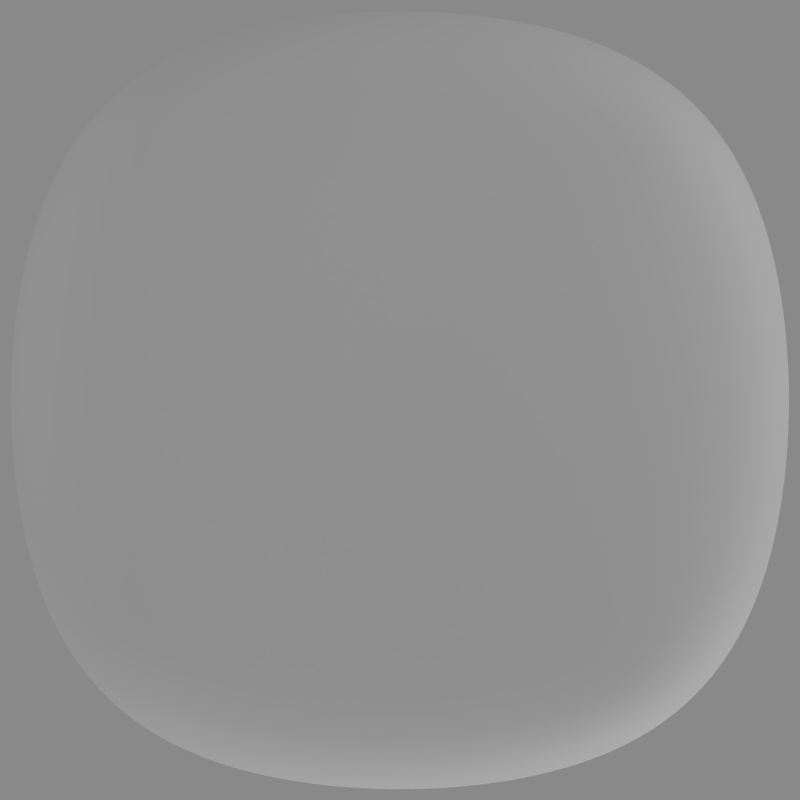 # Source: web_frames.blend  (saved by Blender 2.67.0; exported with 4.5.12 LTS)
import bpy
from mathutils import Matrix  # noqa: F401  (used for matrix-valued properties, if any)

bpy.ops.wm.read_factory_settings(use_empty=True)
scene = bpy.context.scene
scene.name = 'Scene'

# ---- collections
col_collection_1 = bpy.data.collections.new('Collection 1'); scene.collection.children.link(col_collection_1)
col_collection_1.hide_render = True
col_collection_1.hide_viewport = True
col_collection_2 = bpy.data.collections.new('Collection 2'); scene.collection.children.link(col_collection_2)
col_collection_2.hide_render = True
col_collection_2.hide_viewport = True
col_collection_3 = bpy.data.collections.new('Collection 3'); scene.collection.children.link(col_collection_3)
col_collection_11 = bpy.data.collections.new('Collection 11'); scene.collection.children.link(col_collection_11)
col_collection_11.hide_render = True
col_collection_11.hide_viewport = True
col_collection_12 = bpy.data.collections.new('Collection 12'); scene.collection.children.link(col_collection_12)
col_collection_12.hide_render = True
col_collection_12.hide_viewport = True
col_collection_13 = bpy.data.collections.new('Collection 13'); scene.collection.children.link(col_collection_13)
col_collection_13.hide_render = True
col_collection_13.hide_viewport = True

# ---- materials (node trees are filled in below, after node groups)
mat_material = bpy.data.materials.new('Material')
mat_material.alpha_threshold = 0.0
mat_material.use_transparent_shadow = False
mat_material.diffuse_color = (0.0, 0.1095, 0.402, 1.0)
mat_material.roughness = 0.5
mat_material.specular_intensity = 1.0
mat_material.line_color = (0.0, 0.0, 0.0, 1.0)
mat_highlights = bpy.data.materials.new('highlights')
mat_highlights.alpha_threshold = 0.0
mat_highlights.use_transparent_shadow = False
mat_highlights.diffuse_color = (1.0, 1.0, 1.0, 1.0)
mat_highlights.roughness = 0.0
mat_highlights.specular_intensity = 1.0
mat_highlights.line_color = (0.0, 0.0, 0.0, 1.0)
mat_material_001 = bpy.data.materials.new('Material.001')
mat_material_001.alpha_threshold = 0.0
mat_material_001.use_transparent_shadow = False
mat_material_001.diffuse_color = (1.0, 1.0, 1.0, 1.0)
mat_material_001.specular_color = (0.0, 0.1095, 0.402)
mat_material_001.roughness = 0.0
mat_material_001.specular_intensity = 1.0
mat_material_001.line_color = (0.0, 0.0, 0.0, 1.0)

# ---- material node trees

# ---- world
world_world = bpy.data.worlds.new('World'); scene.world = world_world
world_world.color = (0.25, 0.25, 0.25)
world_world.use_sun_shadow = False
world_world.sun_shadow_jitter_overblur = 0.0
world_world.cycles.sampling_method = 'MANUAL'
world_world.cycles.sample_map_resolution = 256

# ---- cameras
cam_camera = bpy.data.cameras.new('Camera')
cam_camera.type = 'ORTHO'
cam_camera.clip_end = 100.0
cam_camera.lens = 35.0
cam_camera.sensor_width = 32.0
cam_camera.sensor_height = 18.0
cam_camera.ortho_scale = 7.314
cam_camera.dof.focus_distance = 0.0
cam_camera.dof.aperture_fstop = 128.0

# ---- lights
light_lamp_004 = bpy.data.lights.new('Lamp.004', 'AREA')
light_lamp_004.transmission_factor = 0.0
light_lamp_004.cutoff_distance = 30.0
light_lamp_004.energy = 23.56
light_lamp_004.shadow_buffer_clip_start = 1.001
light_lamp_004.shadow_soft_size = 1.0
light_lamp_004.shadow_maximum_resolution = 0.006
light_lamp_004.use_absolute_resolution = True
light_lamp_004.size = 1.0
light_lamp_004.size_y = 1.0
light_lamp_004.cycles.use_multiple_importance_sampling = False
light_lamp_003 = bpy.data.lights.new('Lamp.003', 'SPOT')
light_lamp_003.transmission_factor = 0.0
light_lamp_003.cutoff_distance = 30.0
light_lamp_003.energy = 300.0
light_lamp_003.shadow_buffer_clip_start = 1.001
light_lamp_003.shadow_soft_size = 1.0
light_lamp_003.shadow_maximum_resolution = 0.006
light_lamp_003.use_absolute_resolution = True
light_lamp_003.spot_blend = 0.5
light_lamp_003.spot_size = 1.222
light_lamp_003.cycles.use_multiple_importance_sampling = False
light_hemi_005 = bpy.data.lights.new('Hemi.005', 'SUN')
light_hemi_005.transmission_factor = 0.0
light_hemi_005.angle = 1.571
light_hemi_005.energy = 0.55
light_hemi_005.shadow_buffer_clip_start = 0.5
light_hemi_005.shadow_soft_size = 1.0
light_hemi_005.shadow_cascade_max_distance = 1000.0
light_hemi_005.cycles.use_multiple_importance_sampling = False
light_spot = bpy.data.lights.new('Spot', 'SPOT')
light_spot.transmission_factor = 0.0
light_spot.energy = 200.0
light_spot.shadow_buffer_clip_start = 0.5
light_spot.shadow_soft_size = 1.0
light_spot.shadow_maximum_resolution = 0.006
light_spot.use_absolute_resolution = True
light_spot.spot_blend = 0.8
light_spot.spot_size = 1.745
light_spot.cycles.use_multiple_importance_sampling = False
light_hemi_004 = bpy.data.lights.new('Hemi.004', 'AREA')
light_hemi_004.transmission_factor = 0.0
light_hemi_004.energy = 19.63
light_hemi_004.shadow_buffer_clip_start = 0.5
light_hemi_004.shadow_soft_size = 1.0
light_hemi_004.shadow_maximum_resolution = 0.006
light_hemi_004.use_absolute_resolution = True
light_hemi_004.size = 1.0
light_hemi_004.size_y = 1.0
light_hemi_004.cycles.use_multiple_importance_sampling = False
light_hemi_003 = bpy.data.lights.new('Hemi.003', 'AREA')
light_hemi_003.transmission_factor = 0.0
light_hemi_003.energy = 19.63
light_hemi_003.shadow_buffer_clip_start = 0.5
light_hemi_003.shadow_soft_size = 1.0
light_hemi_003.shadow_maximum_resolution = 0.006
light_hemi_003.use_absolute_resolution = True
light_hemi_003.size = 1.0
light_hemi_003.size_y = 1.0
light_hemi_003.cycles.use_multiple_importance_sampling = False
light_hemi_002 = bpy.data.lights.new('Hemi.002', 'AREA')
light_hemi_002.transmission_factor = 0.0
light_hemi_002.energy = 19.63
light_hemi_002.shadow_buffer_clip_start = 0.5
light_hemi_002.shadow_soft_size = 1.0
light_hemi_002.shadow_maximum_resolution = 0.006
light_hemi_002.use_absolute_resolution = True
light_hemi_002.size = 1.0
light_hemi_002.size_y = 1.0
light_hemi_002.cycles.use_multiple_importance_sampling = False
light_hemi = bpy.data.lights.new('Hemi', 'SUN')
light_hemi.transmission_factor = 0.0
light_hemi.angle = 1.571
light_hemi.energy = 0.45
light_hemi.shadow_buffer_clip_start = 0.5
light_hemi.shadow_soft_size = 1.0
light_hemi.shadow_cascade_max_distance = 1000.0
light_hemi.cycles.use_multiple_importance_sampling = False
light_lamp_001 = bpy.data.lights.new('Lamp.001', 'SPOT')
light_lamp_001.transmission_factor = 0.0
light_lamp_001.cutoff_distance = 30.0
light_lamp_001.energy = 200.0
light_lamp_001.shadow_buffer_clip_start = 1.001
light_lamp_001.shadow_soft_size = 1.0
light_lamp_001.shadow_maximum_resolution = 0.006
light_lamp_001.use_absolute_resolution = True
light_lamp_001.spot_blend = 0.5
light_lamp_001.spot_size = 1.222
light_lamp_001.cycles.use_multiple_importance_sampling = False
light_lamp = bpy.data.lights.new('Lamp', 'AREA')
light_lamp.transmission_factor = 0.0
light_lamp.cutoff_distance = 30.0
light_lamp.energy = 15.71
light_lamp.shadow_buffer_clip_start = 1.001
light_lamp.shadow_soft_size = 1.0
light_lamp.shadow_maximum_resolution = 0.006
light_lamp.use_absolute_resolution = True
light_lamp.size = 1.0
light_lamp.size_y = 1.0
light_lamp.cycles.use_multiple_importance_sampling = False

# ---- meshes
me_cube = bpy.data.meshes.new('Cube')
me_cube.from_pydata([(1.0, 0.1, -1.0), (1.0, -0.1, -1.0), (-1.0, -0.1, -1.0), (-1.0, 0.1, -1.0), (1.0, 0.1, 1.0), (1.0, -0.1, 1.0), (-1.0, -0.1, 1.0), (-1.0, 0.1, 1.0)], [], [(0, 1, 2, 3), (4, 7, 6, 5), (0, 4, 5, 1), (1, 5, 6, 2), (2, 6, 7, 3), (4, 0, 3, 7)])
me_cube.materials.append(mat_material)
me_cube.use_remesh_preserve_volume = False
me_cube.use_remesh_preserve_attributes = False
me_cube.use_mirror_vertex_groups = False
me_cube.update()
me_red_blood_cell_001 = bpy.data.meshes.new('red_blood_cell.001')
me_red_blood_cell_001.from_pydata([(1.925, 1.055, -3.627), (1.925, -1.025, -3.627), (-1.925, -1.025, -3.627), (-1.925, 1.055, -3.627), (1.925, 1.055, 3.627), (-1.925, 1.055, 3.627), (-1.925, -1.025, 3.627), (1.925, -1.025, 3.627), (3.627, 1.055, -1.925), (3.627, 1.055, 1.925), (3.627, -1.025, 1.925), (3.627, -1.025, -1.925), (1.436, -1.077, -1.436), (1.436, -1.077, 1.436), (-1.436, -1.077, 1.436), (-1.436, -1.077, -1.436), (-3.627, -1.025, -1.925), (-3.627, -1.025, 1.925), (-3.627, 1.055, 1.925), (-3.627, 1.055, -1.925), (-3.627, 3.055, -1.925), (-3.627, 3.055, 1.925), (3.627, 3.055, 1.925), (3.627, 3.055, -1.925), (-1.925, 3.055, 3.627), (1.925, 3.055, 3.627), (-1.925, 3.055, -3.627), (1.925, 3.055, -3.627), (1.925, 5.055, -3.627), (-1.925, 5.055, -3.627), (1.925, 5.055, 3.627), (-1.925, 5.055, 3.627), (3.627, 5.055, -1.925), (3.627, 5.055, 1.925), (-3.627, 5.055, 1.925), (-3.627, 5.055, -1.925), (0.18, 4.038, 0.18), (0.18, 4.038, -0.18), (-0.18, 4.038, -0.18), (-0.18, 4.038, 0.18), (-0.144, -1.043, -0.144), (-0.144, -1.043, 0.144), (0.144, -1.043, 0.144), (0.144, -1.043, -0.144)], [], [(0, 1, 2, 3), (6, 7, 4, 5), (10, 11, 8, 9), (18, 19, 16, 17), (0, 8, 11, 1), (15, 2, 1, 12), (19, 3, 2, 16), (5, 18, 17, 6), (7, 10, 9, 4), (6, 14, 13, 7), (10, 13, 12, 11), (14, 17, 16, 15), (1, 11, 12), (2, 15, 16), (7, 13, 10), (6, 17, 14), (18, 5, 24, 21), (4, 9, 22, 25), (3, 19, 20, 26), (8, 0, 27, 23), (19, 18, 21, 20), (9, 8, 23, 22), (5, 4, 25, 24), (0, 3, 26, 27), (27, 26, 29, 28), (24, 25, 30, 31), (22, 23, 32, 33), (20, 21, 34, 35), (23, 27, 28, 32), (26, 20, 35, 29), (25, 22, 33, 30), (21, 24, 31, 34), (38, 39, 36, 37), (37, 28, 29, 38), (39, 31, 30, 36), (36, 33, 32, 37), (34, 39, 38, 35), (28, 37, 32), (29, 35, 38), (30, 33, 36), (31, 39, 34), (14, 15, 40, 41), (13, 14, 41, 42), (12, 13, 42, 43), (15, 12, 43, 40), (41, 40, 43, 42)])
_ca = me_red_blood_cell_001.color_attributes.new('Col', 'BYTE_COLOR', 'CORNER')
_ca.data.foreach_set('color', [1.0, 1.0, 1.0, 1.0, 1.0, 1.0, 1.0, 1.0, 1.0, 1.0, 1.0, 1.0, 1.0, 1.0, 1.0, 1.0, 1.0, 1.0, 1.0, 1.0, 1.0, 1.0, 1.0, 1.0, 1.0, 1.0, 1.0, 1.0, 1.0, 1.0, 1.0, 1.0, 1.0, 1.0, 1.0, 1.0, 1.0, 1.0, 1.0, 1.0, 1.0, 1.0, 1.0, 1.0, 1.0, 1.0, 1.0, 1.0, 1.0, 1.0, 1.0, 1.0, 1.0, 1.0, 1.0, 1.0, 1.0, 1.0, 1.0, 1.0, 1.0, 1.0, 1.0, 1.0, 1.0, 1.0, 1.0, 1.0, 1.0, 1.0, 1.0, 1.0, 1.0, 1.0, 1.0, 1.0, 1.0, 1.0, 1.0, 1.0, 1.0, 1.0, 1.0, 1.0, 1.0, 1.0, 1.0, 1.0, 1.0, 1.0, 1.0, 1.0, 1.0, 1.0, 1.0, 1.0, 1.0, 1.0, 1.0, 1.0, 1.0, 1.0, 1.0, 1.0, 1.0, 1.0, 1.0, 1.0, 1.0, 1.0, 1.0, 1.0, 1.0, 1.0, 1.0, 1.0, 1.0, 1.0, 1.0, 1.0, 1.0, 1.0, 1.0, 1.0, 1.0, 1.0, 1.0, 1.0, 1.0, 1.0, 1.0, 1.0, 1.0, 1.0, 1.0, 1.0, 1.0, 1.0, 1.0, 1.0, 1.0, 1.0, 1.0, 1.0, 1.0, 1.0, 1.0, 1.0, 1.0, 1.0, 1.0, 1.0, 1.0, 1.0, 1.0, 1.0, 1.0, 1.0, 1.0, 1.0, 1.0, 1.0, 1.0, 1.0, 1.0, 1.0, 1.0, 1.0, 1.0, 1.0, 1.0, 1.0, 1.0, 1.0, 1.0, 1.0, 1.0, 1.0, 1.0, 1.0, 1.0, 1.0, 1.0, 1.0, 1.0, 1.0, 1.0, 1.0, 1.0, 1.0, 1.0, 1.0, 1.0, 1.0, 1.0, 1.0, 1.0, 1.0, 1.0, 1.0, 1.0, 1.0, 1.0, 1.0, 1.0, 1.0, 1.0, 1.0, 1.0, 1.0, 1.0, 1.0, 1.0, 1.0, 1.0, 1.0, 1.0, 1.0, 1.0, 1.0, 1.0, 1.0, 1.0, 1.0, 1.0, 1.0, 1.0, 1.0, 1.0, 1.0, 1.0, 1.0, 1.0, 1.0, 1.0, 1.0, 1.0, 1.0, 1.0, 1.0, 1.0, 1.0, 1.0, 1.0, 1.0, 1.0, 1.0, 1.0, 1.0, 1.0, 1.0, 1.0, 1.0, 1.0, 1.0, 1.0, 1.0, 1.0, 1.0, 1.0, 1.0, 1.0, 1.0, 1.0, 1.0, 1.0, 1.0, 1.0, 1.0, 1.0, 1.0, 1.0, 1.0, 1.0, 1.0, 1.0, 1.0, 1.0, 1.0, 1.0, 1.0, 1.0, 1.0, 1.0, 1.0, 1.0, 1.0, 1.0, 1.0, 1.0, 1.0, 1.0, 1.0, 1.0, 1.0, 1.0, 1.0, 1.0, 1.0, 1.0, 1.0, 1.0, 1.0, 1.0, 1.0, 1.0, 1.0, 1.0, 1.0, 1.0, 1.0, 1.0, 1.0, 1.0, 1.0, 1.0, 1.0, 1.0, 1.0, 1.0, 1.0, 1.0, 1.0, 1.0, 1.0, 1.0, 1.0, 1.0, 1.0, 1.0, 1.0, 1.0, 1.0, 1.0, 1.0, 1.0, 1.0, 1.0, 1.0, 1.0, 1.0, 1.0, 1.0, 1.0, 1.0, 1.0, 1.0, 1.0, 1.0, 1.0, 1.0, 1.0, 1.0, 1.0, 1.0, 1.0, 1.0, 1.0, 1.0, 1.0, 1.0, 1.0, 1.0, 1.0, 1.0, 1.0, 1.0, 1.0, 1.0, 1.0, 1.0, 1.0, 1.0, 1.0, 1.0, 1.0, 1.0, 1.0, 1.0, 1.0, 1.0, 1.0, 1.0, 1.0, 1.0, 1.0, 1.0, 1.0, 1.0, 1.0, 1.0, 1.0, 1.0, 1.0, 1.0, 1.0, 1.0, 1.0, 1.0, 1.0, 1.0, 1.0, 1.0, 1.0, 1.0, 1.0, 1.0, 1.0, 1.0, 1.0, 1.0, 1.0, 1.0, 1.0, 1.0, 1.0, 1.0, 1.0, 1.0, 1.0, 1.0, 1.0, 1.0, 1.0, 1.0, 1.0, 1.0, 1.0, 1.0, 1.0, 1.0, 1.0, 1.0, 1.0, 1.0, 1.0, 1.0, 1.0, 1.0, 1.0, 1.0, 1.0, 1.0, 1.0, 1.0, 1.0, 1.0, 1.0, 1.0, 1.0, 1.0, 1.0, 1.0, 1.0, 1.0, 1.0, 1.0, 1.0, 1.0, 1.0, 1.0, 1.0, 1.0, 1.0, 1.0, 1.0, 1.0, 1.0, 1.0, 1.0, 1.0, 1.0, 1.0, 1.0, 1.0, 1.0, 1.0, 1.0, 1.0, 1.0, 1.0, 1.0, 1.0, 1.0, 1.0, 1.0, 1.0, 1.0, 1.0, 1.0, 1.0, 1.0, 1.0, 1.0, 1.0, 1.0, 1.0, 1.0, 1.0, 1.0, 1.0, 1.0, 1.0, 1.0, 1.0, 1.0, 1.0, 1.0, 1.0, 1.0, 1.0, 1.0, 1.0, 1.0, 1.0, 1.0, 1.0, 1.0, 1.0, 1.0, 1.0, 1.0, 1.0, 1.0, 1.0, 1.0, 1.0, 1.0, 1.0, 1.0, 1.0, 1.0, 1.0, 1.0, 1.0, 1.0, 1.0, 1.0, 1.0, 1.0, 1.0, 1.0, 1.0, 1.0, 1.0, 1.0, 1.0, 1.0, 1.0, 1.0, 1.0, 1.0, 1.0, 1.0, 1.0, 1.0, 1.0, 1.0, 1.0, 1.0, 1.0, 1.0, 1.0, 1.0, 1.0, 1.0, 1.0, 1.0, 1.0, 1.0, 1.0, 1.0, 1.0, 1.0, 1.0, 1.0, 1.0, 1.0, 1.0, 1.0, 1.0, 1.0, 1.0, 1.0, 1.0, 1.0, 1.0, 1.0, 1.0, 1.0, 1.0, 1.0, 1.0, 1.0, 1.0, 1.0, 1.0, 1.0, 1.0, 1.0, 1.0, 1.0, 1.0, 1.0, 1.0, 1.0, 1.0, 1.0, 1.0, 1.0, 1.0, 1.0, 1.0, 1.0, 1.0, 1.0, 1.0, 1.0, 1.0, 1.0, 1.0, 1.0, 1.0, 1.0, 1.0, 1.0, 1.0, 1.0, 1.0, 1.0, 1.0, 1.0, 1.0, 1.0, 1.0, 1.0, 1.0, 1.0, 1.0, 1.0, 1.0, 1.0, 1.0, 1.0, 1.0, 1.0, 1.0, 1.0, 1.0, 1.0, 1.0, 1.0, 1.0, 1.0, 1.0, 1.0, 0.9911, 1.0, 0.9911, 1.0, 0.9911, 1.0, 0.9911, 1.0, 0.9911, 1.0, 0.9911, 1.0, 0.9734, 0.9823, 0.9911, 1.0, 0.9911, 1.0, 0.9911, 1.0, 0.9911, 1.0, 0.9911, 1.0, 0.9734, 0.9823, 0.9911, 1.0, 0.956, 0.9647, 0.9911, 1.0, 1.0, 1.0, 1.0, 1.0, 1.0, 1.0, 1.0, 1.0, 0.9647, 0.9647, 1.0, 1.0, 1.0, 1.0, 1.0, 1.0])
me_red_blood_cell_001.materials.append(mat_highlights)
me_red_blood_cell_001.use_remesh_preserve_volume = False
me_red_blood_cell_001.use_remesh_preserve_attributes = False
me_red_blood_cell_001.use_mirror_vertex_groups = False
me_red_blood_cell_001.use_paint_bone_selection = False
me_red_blood_cell_001.use_paint_mask = True
me_red_blood_cell_001.update()
me_cube_001 = bpy.data.meshes.new('Cube.001')
me_cube_001.from_pydata([(0.9, 0.03, -1.0), (0.9, -2.48e-08, -1.0), (-0.9, 2.564e-07, -1.0), (-0.9, 0.03, -1.0), (0.9, 0.03, 1.0), (-0.9, 0.03, 1.0), (-0.9, 1.332e-07, 1.0), (0.9, -5.34e-07, 1.0), (1.0, 0.03, -0.9), (1.0, 0.03, 0.9), (1.0, -5.509e-07, 0.9), (1.0, -5.851e-08, -0.9), (0.9, -0.1, -0.9), (0.9, -0.1, 0.9), (-0.9, -0.1, 0.9), (-0.9, -0.1, -0.9), (-1.0, 2.732e-07, -0.9), (-1.0, 1.754e-07, 0.9), (-1.0, 0.03, 0.9), (-1.0, 0.03, -0.9), (0.9, 0.13, 0.9), (0.9, 0.13, -0.9), (-0.9, 0.13, -0.9), (-0.9, 0.13, 0.9)], [], [(0, 1, 2, 3), (6, 7, 4, 5), (10, 11, 8, 9), (14, 15, 12, 13), (18, 19, 16, 17), (22, 23, 20, 21), (0, 8, 11, 1), (15, 2, 1, 12), (21, 0, 3, 22), (19, 3, 2, 16), (23, 5, 4, 20), (5, 18, 17, 6), (7, 10, 9, 4), (6, 14, 13, 7), (20, 9, 8, 21), (10, 13, 12, 11), (14, 17, 16, 15), (18, 23, 22, 19), (0, 21, 8), (1, 11, 12), (2, 15, 16), (3, 19, 22), (4, 9, 20), (7, 13, 10), (6, 17, 14), (5, 23, 18)])
me_cube_001.materials.append(mat_material_001)
me_cube_001.use_remesh_preserve_volume = False
me_cube_001.use_remesh_preserve_attributes = False
me_cube_001.use_mirror_vertex_groups = False
me_cube_001.update()
me_red_blood_cell = bpy.data.meshes.new('red_blood_cell')
me_red_blood_cell.from_pydata([(1.925, 1.055, -3.627), (1.925, -1.025, -3.627), (-1.925, -1.025, -3.627), (-1.925, 1.055, -3.627), (1.925, 1.055, 3.627), (-1.925, 1.055, 3.627), (-1.925, -1.025, 3.627), (1.925, -1.025, 3.627), (3.627, 1.055, -1.925), (3.627, 1.055, 1.925), (3.627, -1.025, 1.925), (3.627, -1.025, -1.925), (1.436, -0.4988, -1.436), (1.436, -0.4988, 1.436), (-1.436, -0.4988, 1.436), (-1.436, -0.4988, -1.436), (-3.627, -1.025, -1.925), (-3.627, -1.025, 1.925), (-3.627, 1.055, 1.925), (-3.627, 1.055, -1.925), (-3.627, 3.055, -1.925), (-3.627, 3.055, 1.925), (3.627, 3.055, 1.925), (3.627, 3.055, -1.925), (-1.925, 3.055, 3.627), (1.925, 3.055, 3.627), (-1.925, 3.055, -3.627), (1.925, 3.055, -3.627), (1.925, 5.055, -3.627), (-1.925, 5.055, -3.627), (1.925, 5.055, 3.627), (-1.925, 5.055, 3.627), (3.627, 5.055, -1.925), (3.627, 5.055, 1.925), (-3.627, 5.055, 1.925), (-3.627, 5.055, -1.925), (0.18, 4.038, 0.18), (0.18, 4.038, -0.18), (-0.18, 4.038, -0.18), (-0.18, 4.038, 0.18), (-0.144, 0.012, -0.144), (-0.144, 0.012, 0.144), (0.144, 0.012, 0.144), (0.144, 0.012, -0.144)], [], [(0, 1, 2, 3), (6, 7, 4, 5), (10, 11, 8, 9), (18, 19, 16, 17), (0, 8, 11, 1), (15, 2, 1, 12), (19, 3, 2, 16), (5, 18, 17, 6), (7, 10, 9, 4), (6, 14, 13, 7), (10, 13, 12, 11), (14, 17, 16, 15), (1, 11, 12), (2, 15, 16), (7, 13, 10), (6, 17, 14), (18, 5, 24, 21), (4, 9, 22, 25), (3, 19, 20, 26), (8, 0, 27, 23), (19, 18, 21, 20), (9, 8, 23, 22), (5, 4, 25, 24), (0, 3, 26, 27), (27, 26, 29, 28), (24, 25, 30, 31), (22, 23, 32, 33), (20, 21, 34, 35), (23, 27, 28, 32), (26, 20, 35, 29), (25, 22, 33, 30), (21, 24, 31, 34), (38, 39, 36, 37), (37, 28, 29, 38), (39, 31, 30, 36), (36, 33, 32, 37), (34, 39, 38, 35), (28, 37, 32), (29, 35, 38), (30, 33, 36), (31, 39, 34), (14, 15, 40, 41), (13, 14, 41, 42), (12, 13, 42, 43), (15, 12, 43, 40), (41, 40, 43, 42)])
_ca = me_red_blood_cell.color_attributes.new('Col', 'BYTE_COLOR', 'CORNER')
_ca.data.foreach_set('color', [1.0, 1.0, 1.0, 1.0, 1.0, 1.0, 1.0, 1.0, 1.0, 1.0, 1.0, 1.0, 1.0, 1.0, 1.0, 1.0, 1.0, 1.0, 1.0, 1.0, 1.0, 1.0, 1.0, 1.0, 1.0, 1.0, 1.0, 1.0, 1.0, 1.0, 1.0, 1.0, 1.0, 1.0, 1.0, 1.0, 1.0, 1.0, 1.0, 1.0, 1.0, 1.0, 1.0, 1.0, 1.0, 1.0, 1.0, 1.0, 1.0, 1.0, 1.0, 1.0, 1.0, 1.0, 1.0, 1.0, 1.0, 1.0, 1.0, 1.0, 1.0, 1.0, 1.0, 1.0, 1.0, 1.0, 1.0, 1.0, 1.0, 1.0, 1.0, 1.0, 1.0, 1.0, 1.0, 1.0, 1.0, 1.0, 1.0, 1.0, 1.0, 1.0, 1.0, 1.0, 1.0, 1.0, 1.0, 1.0, 1.0, 1.0, 1.0, 1.0, 1.0, 1.0, 1.0, 1.0, 1.0, 1.0, 1.0, 1.0, 1.0, 1.0, 1.0, 1.0, 1.0, 1.0, 1.0, 1.0, 1.0, 1.0, 1.0, 1.0, 1.0, 1.0, 1.0, 1.0, 1.0, 1.0, 1.0, 1.0, 1.0, 1.0, 1.0, 1.0, 1.0, 1.0, 1.0, 1.0, 1.0, 1.0, 1.0, 1.0, 1.0, 1.0, 1.0, 1.0, 1.0, 1.0, 1.0, 1.0, 1.0, 1.0, 1.0, 1.0, 1.0, 1.0, 1.0, 1.0, 1.0, 1.0, 1.0, 1.0, 1.0, 1.0, 1.0, 1.0, 1.0, 1.0, 1.0, 1.0, 1.0, 1.0, 1.0, 1.0, 1.0, 1.0, 1.0, 1.0, 1.0, 1.0, 1.0, 1.0, 1.0, 1.0, 1.0, 1.0, 1.0, 1.0, 1.0, 1.0, 1.0, 1.0, 1.0, 1.0, 1.0, 1.0, 1.0, 1.0, 1.0, 1.0, 1.0, 1.0, 1.0, 1.0, 1.0, 1.0, 1.0, 1.0, 1.0, 1.0, 1.0, 1.0, 1.0, 1.0, 1.0, 1.0, 1.0, 1.0, 1.0, 1.0, 1.0, 1.0, 1.0, 1.0, 1.0, 1.0, 1.0, 1.0, 1.0, 1.0, 1.0, 1.0, 1.0, 1.0, 1.0, 1.0, 1.0, 1.0, 1.0, 1.0, 1.0, 1.0, 1.0, 1.0, 1.0, 1.0, 1.0, 1.0, 1.0, 1.0, 1.0, 1.0, 1.0, 1.0, 1.0, 1.0, 1.0, 1.0, 1.0, 1.0, 1.0, 1.0, 1.0, 1.0, 1.0, 1.0, 1.0, 1.0, 1.0, 1.0, 1.0, 1.0, 1.0, 1.0, 1.0, 1.0, 1.0, 1.0, 1.0, 1.0, 1.0, 1.0, 1.0, 1.0, 1.0, 1.0, 1.0, 1.0, 1.0, 1.0, 1.0, 1.0, 1.0, 1.0, 1.0, 1.0, 1.0, 1.0, 1.0, 1.0, 1.0, 1.0, 1.0, 1.0, 1.0, 1.0, 1.0, 1.0, 1.0, 1.0, 1.0, 1.0, 1.0, 1.0, 1.0, 1.0, 1.0, 1.0, 1.0, 1.0, 1.0, 1.0, 1.0, 1.0, 1.0, 1.0, 1.0, 1.0, 1.0, 1.0, 1.0, 1.0, 1.0, 1.0, 1.0, 1.0, 1.0, 1.0, 1.0, 1.0, 1.0, 1.0, 1.0, 1.0, 1.0, 1.0, 1.0, 1.0, 1.0, 1.0, 1.0, 1.0, 1.0, 1.0, 1.0, 1.0, 1.0, 1.0, 1.0, 1.0, 1.0, 1.0, 1.0, 1.0, 1.0, 1.0, 1.0, 1.0, 1.0, 1.0, 1.0, 1.0, 1.0, 1.0, 1.0, 1.0, 1.0, 1.0, 1.0, 1.0, 1.0, 1.0, 1.0, 1.0, 1.0, 1.0, 1.0, 1.0, 1.0, 1.0, 1.0, 1.0, 1.0, 1.0, 1.0, 1.0, 1.0, 1.0, 1.0, 1.0, 1.0, 1.0, 1.0, 1.0, 1.0, 1.0, 1.0, 1.0, 1.0, 1.0, 1.0, 1.0, 1.0, 1.0, 1.0, 1.0, 1.0, 1.0, 1.0, 1.0, 1.0, 1.0, 1.0, 1.0, 1.0, 1.0, 1.0, 1.0, 1.0, 1.0, 1.0, 1.0, 1.0, 1.0, 1.0, 1.0, 1.0, 1.0, 1.0, 1.0, 1.0, 1.0, 1.0, 1.0, 1.0, 1.0, 1.0, 1.0, 1.0, 1.0, 1.0, 1.0, 1.0, 1.0, 1.0, 1.0, 1.0, 1.0, 1.0, 1.0, 1.0, 1.0, 1.0, 1.0, 1.0, 1.0, 1.0, 1.0, 1.0, 1.0, 1.0, 1.0, 1.0, 1.0, 1.0, 1.0, 1.0, 1.0, 1.0, 1.0, 1.0, 1.0, 1.0, 1.0, 1.0, 1.0, 1.0, 1.0, 1.0, 1.0, 1.0, 1.0, 1.0, 1.0, 1.0, 1.0, 1.0, 1.0, 1.0, 1.0, 1.0, 1.0, 1.0, 1.0, 1.0, 1.0, 1.0, 1.0, 1.0, 1.0, 1.0, 1.0, 1.0, 1.0, 1.0, 1.0, 1.0, 1.0, 1.0, 1.0, 1.0, 1.0, 1.0, 1.0, 1.0, 1.0, 1.0, 1.0, 1.0, 1.0, 1.0, 1.0, 1.0, 1.0, 1.0, 1.0, 1.0, 1.0, 1.0, 1.0, 1.0, 1.0, 1.0, 1.0, 1.0, 1.0, 1.0, 1.0, 1.0, 1.0, 1.0, 1.0, 1.0, 1.0, 1.0, 1.0, 1.0, 1.0, 1.0, 1.0, 1.0, 1.0, 1.0, 1.0, 1.0, 1.0, 1.0, 1.0, 1.0, 1.0, 1.0, 1.0, 1.0, 1.0, 1.0, 1.0, 1.0, 1.0, 1.0, 1.0, 1.0, 1.0, 1.0, 1.0, 1.0, 1.0, 1.0, 1.0, 1.0, 1.0, 1.0, 1.0, 1.0, 1.0, 1.0, 1.0, 1.0, 1.0, 1.0, 1.0, 1.0, 1.0, 1.0, 1.0, 1.0, 1.0, 1.0, 1.0, 1.0, 1.0, 1.0, 1.0, 1.0, 1.0, 1.0, 1.0, 1.0, 1.0, 1.0, 1.0, 1.0, 1.0, 1.0, 1.0, 1.0, 1.0, 1.0, 1.0, 1.0, 1.0, 1.0, 1.0, 1.0, 1.0, 1.0, 1.0, 1.0, 1.0, 1.0, 1.0, 1.0, 1.0, 1.0, 1.0, 1.0, 1.0, 1.0, 1.0, 1.0, 1.0, 1.0, 1.0, 1.0, 1.0, 1.0, 1.0, 1.0, 1.0, 1.0, 1.0, 1.0, 1.0, 1.0, 1.0, 1.0, 1.0, 0.9911, 1.0, 0.9911, 1.0, 0.9911, 1.0, 0.9911, 1.0, 0.9911, 1.0, 0.9911, 1.0, 0.9734, 0.9823, 0.9911, 1.0, 0.9911, 1.0, 0.9911, 1.0, 0.9911, 1.0, 0.9911, 1.0, 0.9734, 0.9823, 0.9911, 1.0, 0.956, 0.9647, 0.9911, 1.0, 1.0, 1.0, 1.0, 1.0, 1.0, 1.0, 1.0, 1.0, 0.9647, 0.9647, 1.0, 1.0, 1.0, 1.0, 1.0, 1.0])
me_red_blood_cell.materials.append(mat_material)
me_red_blood_cell.use_remesh_preserve_volume = False
me_red_blood_cell.use_remesh_preserve_attributes = False
me_red_blood_cell.use_mirror_vertex_groups = False
me_red_blood_cell.use_paint_bone_selection = False
me_red_blood_cell.use_paint_mask = True
me_red_blood_cell.update()

# ---- objects
ob_camera = bpy.data.objects.new('Camera', cam_camera)
ob_cube = bpy.data.objects.new('Cube', me_cube)
ob_lamp_003 = bpy.data.objects.new('Lamp.003', light_lamp_004)
ob_lamp_002 = bpy.data.objects.new('Lamp.002', light_lamp_003)
ob_hemi_004 = bpy.data.objects.new('Hemi.004', light_hemi_005)
ob_red_blood_cell_001 = bpy.data.objects.new('red_blood_cell.001', me_red_blood_cell_001)
ob_spot = bpy.data.objects.new('Spot', light_spot)
ob_hemi_003 = bpy.data.objects.new('Hemi.003', light_hemi_004)
ob_hemi_002 = bpy.data.objects.new('Hemi.002', light_hemi_003)
ob_hemi_001 = bpy.data.objects.new('Hemi.001', light_hemi_002)
ob_cube_001 = bpy.data.objects.new('Cube.001', me_cube_001)
ob_hemi = bpy.data.objects.new('Hemi', light_hemi)
ob_lamp_001 = bpy.data.objects.new('Lamp.001', light_lamp_001)
ob_red_blood_cell = bpy.data.objects.new('red_blood_cell', me_red_blood_cell)
ob_lamp = bpy.data.objects.new('Lamp', light_lamp)

# ---- transforms, parenting, visibility, modifiers, constraints
ob_camera.location = (0.0, -8.514, 0.0)
ob_camera.rotation_euler = (1.571, -0.0, 0.0)
ob_camera.lock_rotations_4d = False
ob_camera.empty_display_type = 'ARROWS'
ob_camera.color = (0.0, 0.0, 0.0, 0.0)
ob_camera.display_type = 'WIRE'
ob_camera.lineart.crease_threshold = 0.0
ob_cube.location = (0.0, 0.0, 0.0)
ob_cube.lock_rotations_4d = False
ob_cube.empty_display_type = 'ARROWS'
ob_cube.lineart.crease_threshold = 0.0
_m = ob_cube.modifiers.new('Bevel', 'BEVEL')
_m.width = 2.0
_m.width_pct = 2.0
_m.limit_method = 'NONE'
_m.spread = 0.0
_m = ob_cube.modifiers.new('Subsurf', 'SUBSURF')
_m.uv_smooth = 'PRESERVE_CORNERS'
_m.levels = 6
_m.render_levels = 6
ob_lamp_003.location = (-10.92, -4.998, 1.904)
ob_lamp_003.rotation_euler = (0.9572, -1.275, -0.6263)
ob_lamp_003.lock_rotations_4d = False
ob_lamp_003.empty_display_type = 'ARROWS'
ob_lamp_003.color = (0.0, 0.0, 0.0, 0.0)
ob_lamp_003.lineart.crease_threshold = 0.0
ob_lamp_002.location = (10.0, -4.0, 6.553)
ob_lamp_002.rotation_euler = (5.525, -0.8006, -2.388)
ob_lamp_002.lock_rotations_4d = False
ob_lamp_002.empty_display_type = 'ARROWS'
ob_lamp_002.color = (0.0, 0.0, 0.0, 0.0)
ob_lamp_002.lineart.crease_threshold = 0.0
ob_hemi_004.location = (6.049, 3.0, -6.651)
ob_hemi_004.rotation_euler = (-2.644, -0.4844, -0.2479)
ob_hemi_004.lineart.crease_threshold = 0.0
ob_red_blood_cell_001.location = (0.0, 0.0, 0.0)
ob_red_blood_cell_001.lock_rotations_4d = False
ob_red_blood_cell_001.empty_display_type = 'ARROWS'
ob_red_blood_cell_001.lineart.crease_threshold = 0.0
_m = ob_red_blood_cell_001.modifiers.new('Subsurf', 'SUBSURF')
_m.uv_smooth = 'PRESERVE_CORNERS'
_m.levels = 6
_m.render_levels = 6
ob_spot.location = (0.5, -0.7049, -0.5)
ob_spot.rotation_euler = (1.571, -0.0, 0.0)
ob_spot.lineart.crease_threshold = 0.0
ob_hemi_003.location = (0.0822, 7.777, -8.277)
ob_hemi_003.rotation_euler = (2.356, -0.08598, 3.211)
ob_hemi_003.lineart.crease_threshold = 0.0
ob_hemi_002.location = (6.661, -6.777, 6.222)
ob_hemi_002.rotation_euler = (0.9645, -0.04296, 0.7433)
ob_hemi_002.lineart.crease_threshold = 0.0
ob_hemi_001.location = (-10.0, -5.0, 2.0)
ob_hemi_001.rotation_euler = (1.484, -0.3461, -0.9147)
ob_hemi_001.lineart.crease_threshold = 0.0
ob_cube_001.location = (0.0, 0.0, 0.0)
ob_cube_001.scale = (3.2, 3.2, 3.2)
ob_cube_001.lock_rotations_4d = False
ob_cube_001.empty_display_type = 'ARROWS'
ob_cube_001.lineart.crease_threshold = 0.0
_m = ob_cube_001.modifiers.new('Subsurf', 'SUBSURF')
_m.uv_smooth = 'PRESERVE_CORNERS'
_m.levels = 6
_m.render_levels = 6
ob_hemi.location = (6.049, 3.0, -6.651)
ob_hemi.rotation_euler = (-2.644, -0.4844, -0.2479)
ob_hemi.lineart.crease_threshold = 0.0
ob_lamp_001.location = (10.0, -4.0, 6.553)
ob_lamp_001.rotation_euler = (5.525, -0.8006, -2.388)
ob_lamp_001.lock_rotations_4d = False
ob_lamp_001.empty_display_type = 'ARROWS'
ob_lamp_001.color = (0.0, 0.0, 0.0, 0.0)
ob_lamp_001.lineart.crease_threshold = 0.0
ob_red_blood_cell.location = (0.0, 0.0, 0.0)
ob_red_blood_cell.lock_rotations_4d = False
ob_red_blood_cell.empty_display_type = 'ARROWS'
ob_red_blood_cell.lineart.crease_threshold = 0.0
_m = ob_red_blood_cell.modifiers.new('Subsurf', 'SUBSURF')
_m.uv_smooth = 'PRESERVE_CORNERS'
_m.levels = 6
_m.render_levels = 6
ob_lamp.location = (-10.92, -4.998, 1.904)
ob_lamp.rotation_euler = (0.9572, -1.275, -0.6263)
ob_lamp.lock_rotations_4d = False
ob_lamp.empty_display_type = 'ARROWS'
ob_lamp.color = (0.0, 0.0, 0.0, 0.0)
ob_lamp.lineart.crease_threshold = 0.0

# ---- collection membership
col_collection_1.objects.link(ob_camera)
col_collection_2.objects.link(ob_cube)
col_collection_3.objects.link(ob_lamp_003)
col_collection_3.objects.link(ob_lamp_002)
col_collection_3.objects.link(ob_hemi_004)
col_collection_3.objects.link(ob_red_blood_cell_001)
col_collection_11.objects.link(ob_spot)
col_collection_12.objects.link(ob_hemi_003)
col_collection_12.objects.link(ob_hemi_002)
col_collection_12.objects.link(ob_hemi_001)
col_collection_12.objects.link(ob_cube_001)
col_collection_13.objects.link(ob_hemi)
col_collection_13.objects.link(ob_lamp_001)
col_collection_13.objects.link(ob_red_blood_cell)
col_collection_13.objects.link(ob_lamp)

# ---- scene / render settings (as saved in the file)
scene.camera = ob_camera
scene.frame_start = 1; scene.frame_end = 1; scene.frame_set(1)
scene.render.engine = 'BLENDER_EEVEE_NEXT'
scene.render.image_settings.quality = 100
scene.render.image_settings.compression = 100
scene.render.image_settings.exr_codec = 'RLE'
scene.render.resolution_x = 41
scene.render.resolution_y = 41
scene.render.fps = 30
scene.render.dither_intensity = 0.0
scene.render.film_transparent = True
scene.render.bake_margin = 2
scene.render.bake_bias = 0.0
scene.cycles.use_denoising = False
scene.cycles.samples = 10
scene.cycles.sampling_pattern = 'TABULATED_SOBOL'
scene.cycles.light_sampling_threshold = 0.0
scene.cycles.use_adaptive_sampling = False
scene.cycles.use_light_tree = False
scene.cycles.blur_glossy = 0.0
scene.cycles.volume_bounces = 1
scene.cycles.pixel_filter_type = 'GAUSSIAN'
scene.cycles.sample_clamp_indirect = 0.0
scene.view_settings.view_transform = 'Standard'
bpy.context.view_layer.update()
